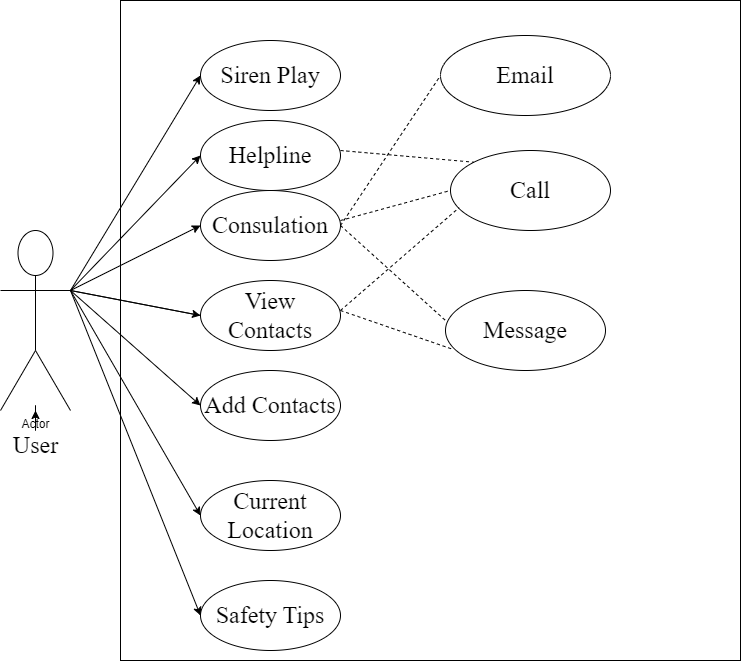

The diagram above was exported from draw.io. Its source (the exported page's mxGraphModel, read from the mxfile embedded in the PNG):
<mxGraphModel dx="1257" dy="740" grid="1" gridSize="10" guides="1" tooltips="1" connect="1" arrows="1" fold="1" page="1" pageScale="1" pageWidth="850" pageHeight="1100" math="0" shadow="0">
  <root>
    <mxCell id="0" />
    <mxCell id="1" parent="0" />
    <mxCell id="yz_47pau3MRTLe0fO4Q9-2" value="" style="rounded=0;whiteSpace=wrap;html=1;" vertex="1" parent="1">
      <mxGeometry x="160" y="580" width="620" height="660" as="geometry" />
    </mxCell>
    <mxCell id="yz_47pau3MRTLe0fO4Q9-3" value="Actor" style="shape=umlActor;verticalLabelPosition=bottom;verticalAlign=top;html=1;outlineConnect=0;" vertex="1" parent="1">
      <mxGeometry x="40" y="810" width="70" height="180" as="geometry" />
    </mxCell>
    <mxCell id="yz_47pau3MRTLe0fO4Q9-7" value="" style="edgeStyle=orthogonalEdgeStyle;rounded=0;orthogonalLoop=1;jettySize=auto;html=1;" edge="1" parent="1" source="yz_47pau3MRTLe0fO4Q9-6" target="yz_47pau3MRTLe0fO4Q9-3">
      <mxGeometry relative="1" as="geometry" />
    </mxCell>
    <mxCell id="yz_47pau3MRTLe0fO4Q9-6" value="&lt;font style=&quot;font-size: 24px;&quot; face=&quot;Times New Roman&quot;&gt;User&lt;/font&gt;" style="text;html=1;align=center;verticalAlign=middle;resizable=0;points=[];autosize=1;strokeColor=none;fillColor=none;" vertex="1" parent="1">
      <mxGeometry x="40" y="1005" width="70" height="40" as="geometry" />
    </mxCell>
    <mxCell id="yz_47pau3MRTLe0fO4Q9-8" value="&lt;font style=&quot;font-size: 24px;&quot; face=&quot;Times New Roman&quot;&gt;Siren Play&lt;/font&gt;" style="ellipse;whiteSpace=wrap;html=1;" vertex="1" parent="1">
      <mxGeometry x="240" y="620" width="140" height="70" as="geometry" />
    </mxCell>
    <mxCell id="yz_47pau3MRTLe0fO4Q9-9" value="&lt;font style=&quot;font-size: 24px;&quot; face=&quot;Times New Roman&quot;&gt;Helpline&lt;/font&gt;" style="ellipse;whiteSpace=wrap;html=1;" vertex="1" parent="1">
      <mxGeometry x="240" y="700" width="140" height="70" as="geometry" />
    </mxCell>
    <mxCell id="yz_47pau3MRTLe0fO4Q9-10" value="&lt;font face=&quot;Times New Roman&quot; style=&quot;font-size: 24px;&quot;&gt;Current Location&lt;/font&gt;" style="ellipse;whiteSpace=wrap;html=1;" vertex="1" parent="1">
      <mxGeometry x="240" y="1060" width="140" height="70" as="geometry" />
    </mxCell>
    <mxCell id="yz_47pau3MRTLe0fO4Q9-11" value="&lt;font style=&quot;font-size: 24px;&quot; face=&quot;Times New Roman&quot;&gt;Consulation&lt;/font&gt;" style="ellipse;whiteSpace=wrap;html=1;" vertex="1" parent="1">
      <mxGeometry x="240" y="770" width="140" height="70" as="geometry" />
    </mxCell>
    <mxCell id="yz_47pau3MRTLe0fO4Q9-12" value="&lt;font style=&quot;font-size: 24px;&quot; face=&quot;Times New Roman&quot;&gt;Add Contacts&lt;/font&gt;" style="ellipse;whiteSpace=wrap;html=1;" vertex="1" parent="1">
      <mxGeometry x="240" y="950" width="140" height="70" as="geometry" />
    </mxCell>
    <mxCell id="yz_47pau3MRTLe0fO4Q9-13" value="&lt;font style=&quot;font-size: 24px;&quot; face=&quot;Times New Roman&quot;&gt;Safety Tips&lt;/font&gt;" style="ellipse;whiteSpace=wrap;html=1;" vertex="1" parent="1">
      <mxGeometry x="240" y="1160" width="140" height="70" as="geometry" />
    </mxCell>
    <mxCell id="yz_47pau3MRTLe0fO4Q9-15" value="" style="endArrow=classic;html=1;rounded=0;fontFamily=Times New Roman;fontSize=24;entryX=0;entryY=0.5;entryDx=0;entryDy=0;" edge="1" parent="1" target="yz_47pau3MRTLe0fO4Q9-8">
      <mxGeometry width="50" height="50" relative="1" as="geometry">
        <mxPoint x="110" y="870" as="sourcePoint" />
        <mxPoint x="450" y="980" as="targetPoint" />
        <Array as="points">
          <mxPoint x="110" y="870" />
        </Array>
      </mxGeometry>
    </mxCell>
    <mxCell id="yz_47pau3MRTLe0fO4Q9-16" value="" style="endArrow=classic;html=1;rounded=0;fontFamily=Times New Roman;fontSize=24;entryX=0;entryY=0.5;entryDx=0;entryDy=0;" edge="1" parent="1" target="yz_47pau3MRTLe0fO4Q9-9">
      <mxGeometry width="50" height="50" relative="1" as="geometry">
        <mxPoint x="110" y="870" as="sourcePoint" />
        <mxPoint x="160" y="820" as="targetPoint" />
      </mxGeometry>
    </mxCell>
    <mxCell id="yz_47pau3MRTLe0fO4Q9-17" value="" style="endArrow=classic;html=1;rounded=0;fontFamily=Times New Roman;fontSize=24;entryX=0;entryY=0.5;entryDx=0;entryDy=0;" edge="1" parent="1" target="yz_47pau3MRTLe0fO4Q9-13">
      <mxGeometry width="50" height="50" relative="1" as="geometry">
        <mxPoint x="110" y="870" as="sourcePoint" />
        <mxPoint x="160" y="820" as="targetPoint" />
      </mxGeometry>
    </mxCell>
    <mxCell id="yz_47pau3MRTLe0fO4Q9-18" value="" style="endArrow=classic;html=1;rounded=0;fontFamily=Times New Roman;fontSize=24;entryX=0;entryY=0.5;entryDx=0;entryDy=0;" edge="1" parent="1" target="yz_47pau3MRTLe0fO4Q9-14">
      <mxGeometry width="50" height="50" relative="1" as="geometry">
        <mxPoint x="110" y="870" as="sourcePoint" />
        <mxPoint x="160" y="820" as="targetPoint" />
      </mxGeometry>
    </mxCell>
    <mxCell id="yz_47pau3MRTLe0fO4Q9-19" value="" style="endArrow=classic;html=1;rounded=0;fontFamily=Times New Roman;fontSize=24;entryX=0;entryY=0.5;entryDx=0;entryDy=0;startArrow=none;" edge="1" parent="1" target="yz_47pau3MRTLe0fO4Q9-12">
      <mxGeometry width="50" height="50" relative="1" as="geometry">
        <mxPoint x="110" y="870" as="sourcePoint" />
        <mxPoint x="160" y="820" as="targetPoint" />
      </mxGeometry>
    </mxCell>
    <mxCell id="yz_47pau3MRTLe0fO4Q9-21" value="" style="endArrow=classic;html=1;rounded=0;fontFamily=Times New Roman;fontSize=24;entryX=0;entryY=0.5;entryDx=0;entryDy=0;" edge="1" parent="1" target="yz_47pau3MRTLe0fO4Q9-10">
      <mxGeometry width="50" height="50" relative="1" as="geometry">
        <mxPoint x="110" y="870" as="sourcePoint" />
        <mxPoint x="160" y="820" as="targetPoint" />
      </mxGeometry>
    </mxCell>
    <mxCell id="yz_47pau3MRTLe0fO4Q9-23" value="" style="endArrow=classic;html=1;rounded=0;fontFamily=Times New Roman;fontSize=24;entryX=0;entryY=0.5;entryDx=0;entryDy=0;" edge="1" parent="1" target="yz_47pau3MRTLe0fO4Q9-11">
      <mxGeometry width="50" height="50" relative="1" as="geometry">
        <mxPoint x="110" y="870" as="sourcePoint" />
        <mxPoint x="160" y="820" as="targetPoint" />
      </mxGeometry>
    </mxCell>
    <mxCell id="yz_47pau3MRTLe0fO4Q9-24" value="Call" style="ellipse;whiteSpace=wrap;html=1;fontFamily=Times New Roman;fontSize=24;" vertex="1" parent="1">
      <mxGeometry x="490" y="730" width="160" height="80" as="geometry" />
    </mxCell>
    <mxCell id="yz_47pau3MRTLe0fO4Q9-25" value="Message" style="ellipse;whiteSpace=wrap;html=1;fontFamily=Times New Roman;fontSize=24;" vertex="1" parent="1">
      <mxGeometry x="485" y="870" width="160" height="80" as="geometry" />
    </mxCell>
    <mxCell id="yz_47pau3MRTLe0fO4Q9-26" value="Email" style="ellipse;whiteSpace=wrap;html=1;fontFamily=Times New Roman;fontSize=24;" vertex="1" parent="1">
      <mxGeometry x="480" y="615" width="170" height="80" as="geometry" />
    </mxCell>
    <mxCell id="yz_47pau3MRTLe0fO4Q9-27" value="" style="endArrow=none;html=1;rounded=0;fontFamily=Times New Roman;fontSize=24;entryX=0;entryY=0.5;entryDx=0;entryDy=0;" edge="1" parent="1" target="yz_47pau3MRTLe0fO4Q9-14">
      <mxGeometry width="50" height="50" relative="1" as="geometry">
        <mxPoint x="110" y="870" as="sourcePoint" />
        <mxPoint x="440" y="1125" as="targetPoint" />
      </mxGeometry>
    </mxCell>
    <mxCell id="yz_47pau3MRTLe0fO4Q9-14" value="&lt;font style=&quot;font-size: 24px;&quot; face=&quot;Times New Roman&quot;&gt;View Contacts&lt;/font&gt;" style="ellipse;whiteSpace=wrap;html=1;" vertex="1" parent="1">
      <mxGeometry x="240" y="860" width="140" height="70" as="geometry" />
    </mxCell>
    <mxCell id="yz_47pau3MRTLe0fO4Q9-28" value="" style="endArrow=none;dashed=1;html=1;rounded=0;fontFamily=Times New Roman;fontSize=24;entryX=0;entryY=0.5;entryDx=0;entryDy=0;" edge="1" parent="1" target="yz_47pau3MRTLe0fO4Q9-24">
      <mxGeometry width="50" height="50" relative="1" as="geometry">
        <mxPoint x="380" y="800" as="sourcePoint" />
        <mxPoint x="430" y="870" as="targetPoint" />
      </mxGeometry>
    </mxCell>
    <mxCell id="yz_47pau3MRTLe0fO4Q9-30" value="" style="endArrow=none;dashed=1;html=1;rounded=0;fontFamily=Times New Roman;fontSize=24;entryX=0;entryY=0;entryDx=0;entryDy=0;" edge="1" parent="1" target="yz_47pau3MRTLe0fO4Q9-24">
      <mxGeometry width="50" height="50" relative="1" as="geometry">
        <mxPoint x="380" y="730" as="sourcePoint" />
        <mxPoint x="430" y="680" as="targetPoint" />
      </mxGeometry>
    </mxCell>
    <mxCell id="yz_47pau3MRTLe0fO4Q9-31" value="" style="endArrow=none;dashed=1;html=1;rounded=0;fontFamily=Times New Roman;fontSize=24;entryX=0;entryY=0.5;entryDx=0;entryDy=0;exitX=1;exitY=0.5;exitDx=0;exitDy=0;" edge="1" parent="1" source="yz_47pau3MRTLe0fO4Q9-11" target="yz_47pau3MRTLe0fO4Q9-26">
      <mxGeometry width="50" height="50" relative="1" as="geometry">
        <mxPoint x="380" y="920" as="sourcePoint" />
        <mxPoint x="430" y="870" as="targetPoint" />
      </mxGeometry>
    </mxCell>
    <mxCell id="yz_47pau3MRTLe0fO4Q9-32" value="" style="endArrow=none;dashed=1;html=1;rounded=0;fontFamily=Times New Roman;fontSize=24;entryX=0;entryY=0.375;entryDx=0;entryDy=0;entryPerimeter=0;exitX=1;exitY=0.5;exitDx=0;exitDy=0;" edge="1" parent="1" source="yz_47pau3MRTLe0fO4Q9-11" target="yz_47pau3MRTLe0fO4Q9-25">
      <mxGeometry width="50" height="50" relative="1" as="geometry">
        <mxPoint x="380" y="920" as="sourcePoint" />
        <mxPoint x="430" y="870" as="targetPoint" />
      </mxGeometry>
    </mxCell>
    <mxCell id="yz_47pau3MRTLe0fO4Q9-35" value="" style="endArrow=none;dashed=1;html=1;rounded=0;fontFamily=Times New Roman;fontSize=24;entryX=0.054;entryY=0.714;entryDx=0;entryDy=0;entryPerimeter=0;" edge="1" parent="1" target="yz_47pau3MRTLe0fO4Q9-24">
      <mxGeometry width="50" height="50" relative="1" as="geometry">
        <mxPoint x="380" y="890" as="sourcePoint" />
        <mxPoint x="430" y="840" as="targetPoint" />
      </mxGeometry>
    </mxCell>
    <mxCell id="yz_47pau3MRTLe0fO4Q9-37" value="" style="endArrow=none;dashed=1;html=1;rounded=0;fontFamily=Times New Roman;fontSize=24;entryX=0.041;entryY=0.732;entryDx=0;entryDy=0;entryPerimeter=0;" edge="1" parent="1" target="yz_47pau3MRTLe0fO4Q9-25">
      <mxGeometry width="50" height="50" relative="1" as="geometry">
        <mxPoint x="380" y="890" as="sourcePoint" />
        <mxPoint x="430" y="840" as="targetPoint" />
      </mxGeometry>
    </mxCell>
  </root>
</mxGraphModel>